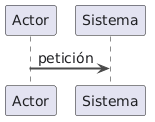

The diagram above was rendered by PlantUML. Its source (embedded in the PNG):
@startuml
' =============================================================================
' IASI PlantUML Library
' Ingeniería Asistida por Sistemas Inteligentes
' =============================================================================

' -----------------------------------------------------------------------------
' Global style
' -----------------------------------------------------------------------------

skinparam backgroundColor transparent
skinparam shadowing false
skinparam linetype ortho

skinparam defaultFontName "Segoe UI"
skinparam defaultFontSize 14
skinparam defaultFontColor #202124

skinparam ArrowColor #4A4A4A
skinparam ArrowThickness 2

skinparam rectangle {
    BorderColor #4E79A7
    BackgroundColor #EAF2FB
    FontColor #202124
    RoundCorner 10
}

skinparam package {
    BorderColor #7A7A7A
    BackgroundColor #F6F8FA
    FontColor #202124
}

skinparam note {
    BorderColor #C8A951
    BackgroundColor #FFF8DC
    FontColor #202124
}

skinparam title {
    FontSize 18
    FontStyle bold
    FontColor #202124
}

skinparam nodesep 28
skinparam ranksep 34
' skinparam padding 10

' -----------------------------------------------------------------------------
' Semantic palette
' -----------------------------------------------------------------------------

!define IASI_COLOR_KNOWLEDGE   #EAF2FB
!define IASI_BORDER_KNOWLEDGE  #4E79A7

!define IASI_COLOR_PROCESS     #F1EAF8
!define IASI_BORDER_PROCESS    #7A5AA6

!define IASI_COLOR_SPEC        #EDE7F6
!define IASI_BORDER_SPEC       #6F52A3

!define IASI_COLOR_IMPLEMENT   #EAF6EA
!define IASI_BORDER_IMPLEMENT  #4D8B57

!define IASI_COLOR_VERIFY      #FFF0D9
!define IASI_BORDER_VERIFY     #C7852E

!define IASI_COLOR_EVIDENCE    #F0F0F0
!define IASI_BORDER_EVIDENCE   #777777

!define IASI_COLOR_DECISION    #FCE8F1
!define IASI_BORDER_DECISION   #A94F7A

!define IASI_COLOR_EXTERNAL    #F7F7F7
!define IASI_BORDER_EXTERNAL   #9A9A9A

!define IASI_COLOR_WARNING     #FFF4CC
!define IASI_BORDER_WARNING    #B48A00

' -----------------------------------------------------------------------------
' Semantic elements
' -----------------------------------------------------------------------------

!unquoted procedure IASI_KNOWLEDGE(alias, label)
rectangle label as alias IASI_COLOR_KNOWLEDGE IASI_BORDER_KNOWLEDGE
!endprocedure

!unquoted procedure IASI_PROCESS(alias, label)
rectangle label as alias IASI_COLOR_PROCESS IASI_BORDER_PROCESS
!endprocedure

!unquoted procedure IASI_SPEC(alias, label)
rectangle label as alias IASI_COLOR_SPEC IASI_BORDER_SPEC
!endprocedure

!unquoted procedure IASI_IMPLEMENTATION(alias, label)
rectangle label as alias IASI_COLOR_IMPLEMENT IASI_BORDER_IMPLEMENT
!endprocedure

!unquoted procedure IASI_VERIFICATION(alias, label)
rectangle label as alias IASI_COLOR_VERIFY IASI_BORDER_VERIFY
!endprocedure

!unquoted procedure IASI_EVIDENCE(alias, label)
rectangle label as alias IASI_COLOR_EVIDENCE IASI_BORDER_EVIDENCE
!endprocedure

!unquoted procedure IASI_DECISION(alias, label)
rectangle label as alias IASI_COLOR_DECISION IASI_BORDER_DECISION
!endprocedure

!unquoted procedure IASI_EXTERNAL(alias, label)
rectangle label as alias IASI_COLOR_EXTERNAL IASI_BORDER_EXTERNAL
!endprocedure

!unquoted procedure IASI_WARNING(alias, label)
rectangle label as alias IASI_COLOR_WARNING IASI_BORDER_WARNING
!endprocedure

' -----------------------------------------------------------------------------
' Semantic relations
' -----------------------------------------------------------------------------

!unquoted procedure IASI_FLOW(from, to)
from --> to
!endprocedure

!unquoted procedure IASI_FLOW_LABELED(from, to, label)
from --> to : label
!endprocedure

!unquoted procedure IASI_FEEDBACK(from, to)
from ..> to
!endprocedure

!unquoted procedure IASI_FEEDBACK_LABELED(from, to, label)
from ..> to : label
!endprocedure

!unquoted procedure IASI_TRACE(from, to)
from .> to
!endprocedure

!unquoted procedure IASI_TRACE_LABELED(from, to, label)
from .> to : label
!endprocedure

!unquoted procedure IASI_DEPENDS(from, to)
from --> to
!endprocedure

!unquoted procedure IASI_DEPENDS_LABELED(from, to, label)
from --> to : label
!endprocedure



Actor -> Sistema : petición

@enduml